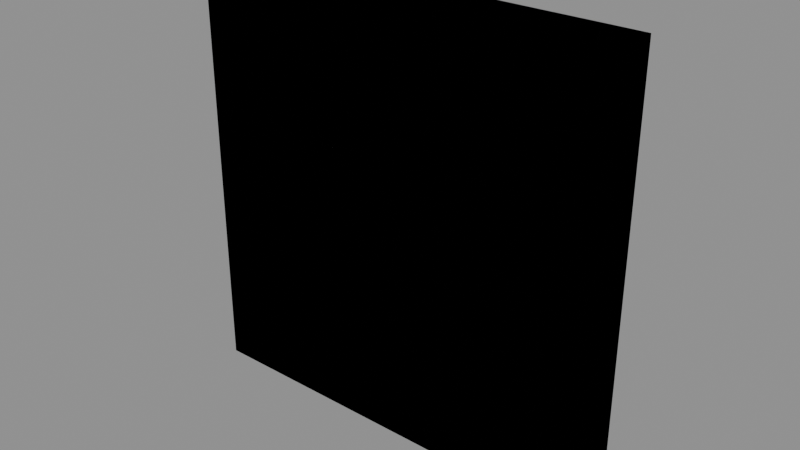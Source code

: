# Source: Kit_Brick_Wall.blend  (saved by Blender 4.2.66; exported with 4.5.12 LTS)
import bpy
from mathutils import Matrix  # noqa: F401  (used for matrix-valued properties, if any)

bpy.ops.wm.read_factory_settings(use_empty=True)
scene = bpy.context.scene
scene.name = 'Scene'

# ---- images (referenced by path relative to the original .blend; pixels are not part of the script)
import os
ASSET_DIR = os.environ.get("B2B_ASSET_DIR", "")  # directory of the original .blend (textures are referenced by path, not embedded)
HERE = os.path.dirname(os.path.abspath(__file__))  # packed textures are extracted next to this script under _unpacked/

def load_image(name, relpath, width, height, colorspace="sRGB"):
    """Load a texture the original file referenced (path relative to the .blend, or extracted next to this script)."""
    p = next((c for c in (os.path.join(HERE, relpath), os.path.join(ASSET_DIR, relpath)) if relpath and os.path.exists(c)), "")
    if p:
        img = bpy.data.images.load(p, check_existing=True)
        img.name = name
    else:  # same state as the original file: an image datablock whose file is absent (Cycles renders it pink)
        img = bpy.data.images.new(name, width, height)
        img.source = "FILE"
        img.filepath = "//" + (relpath or name)
    img.colorspace_settings.name = colorspace
    return img
img_t_brick_albedo_512_png = load_image('T_Brick_Albedo_512.png', 'T_Brick_Albedo_512.png', 1024, 1024, 'sRGB')
img_t_brick_orm_512_png = load_image('T_Brick_ORM_512.png', 'T_Brick_ORM_512.png', 1024, 1024, 'Non-Color')
img_t_brick_normal_512_png = load_image('T_Brick_Normal_512.png', 'T_Brick_Normal_512.png', 1024, 1024, 'Non-Color')

# ---- materials (node trees are filled in below, after node groups)
mat_m_brick = bpy.data.materials.new('M_Brick')

# ---- material node trees
mat_m_brick.use_nodes = True; mat_m_brick.node_tree.nodes.clear()
_N = mat_m_brick.node_tree.nodes; _L = mat_m_brick.node_tree.links
n0 = _N.new('ShaderNodeBsdfPrincipled'); n0.name = 'Principled BSDF'; n0.location = (10, 300)
n1 = _N.new('ShaderNodeOutputMaterial'); n1.name = 'Material Output'; n1.location = (300, 300)
n2 = _N.new('ShaderNodeTexImage'); n2.name = 'Image Texture'; n2.location = (0, 0)
n2.image = img_t_brick_albedo_512_png
n3 = _N.new('ShaderNodeTexImage'); n3.name = 'Image Texture.001'; n3.location = (0, 0)
n3.image = img_t_brick_orm_512_png
n4 = _N.new('ShaderNodeSeparateColor'); n4.name = 'Separate Color'; n4.location = (0, 0)
n5 = _N.new('ShaderNodeTexImage'); n5.name = 'Image Texture.002'; n5.location = (0, 0)
n5.image = img_t_brick_normal_512_png
n6 = _N.new('ShaderNodeNormalMap'); n6.name = 'Normal Map'; n6.location = (0, 0)
_L.new(n0.outputs[0], n1.inputs[0])
_L.new(n2.outputs[0], n0.inputs[0])
_L.new(n3.outputs[0], n4.inputs[0])
_L.new(n4.outputs[1], n0.inputs[2])
_L.new(n4.outputs[2], n0.inputs[1])
_L.new(n5.outputs[0], n6.inputs[1])
_L.new(n6.outputs[0], n0.inputs[5])
n1.is_active_output = True

# ---- meshes
me_kit_brick_wall_lod0 = bpy.data.meshes.new('Kit_Brick_Wall_LOD0')
me_kit_brick_wall_lod0.from_pydata([(-1.47, -0.095, 0.0), (-1.47, -0.125, 0.03), (-1.5, -0.095, 0.03), (-1.47, -0.095, 0.03), (-1.47, -0.125, 2.97), (-1.47, -0.095, 3.0), (-1.5, -0.095, 2.97), (-1.47, -0.095, 2.97), (-1.47, 0.095, 0.0), (-1.5, 0.095, 0.03), (-1.47, 0.125, 0.03), (-1.47, 0.095, 0.03), (-1.47, 0.095, 3.0), (-1.47, 0.125, 2.97), (-1.5, 0.095, 2.97), (-1.47, 0.095, 2.97), (1.47, -0.095, 0.0), (1.5, -0.095, 0.03), (1.47, -0.125, 0.03), (1.47, -0.095, 0.03), (1.47, -0.095, 3.0), (1.47, -0.125, 2.97), (1.5, -0.095, 2.97), (1.47, -0.095, 2.97), (1.47, 0.095, 0.0), (1.47, 0.125, 0.03), (1.5, 0.095, 0.03), (1.47, 0.095, 0.03), (1.47, 0.095, 3.0), (1.5, 0.095, 2.97), (1.47, 0.125, 2.97), (1.47, 0.095, 2.97)], [], [(18, 21, 4, 1), (26, 29, 22, 17), (28, 12, 5, 20), (2, 6, 14, 9), (10, 13, 30, 25), (8, 0, 3, 11), (11, 3, 2, 9), (1, 4, 7, 3), (3, 7, 6, 2), (5, 12, 15, 7), (7, 15, 14, 6), (13, 10, 11, 15), (15, 11, 9, 14), (24, 8, 11, 27), (27, 11, 10, 25), (12, 28, 31, 15), (15, 31, 30, 13), (29, 26, 27, 31), (31, 27, 25, 30), (16, 24, 27, 19), (19, 27, 26, 17), (28, 20, 23, 31), (31, 23, 22, 29), (21, 18, 19, 23), (23, 19, 17, 22), (0, 16, 19, 3), (3, 19, 18, 1), (20, 5, 7, 23), (23, 7, 4, 21), (8, 24, 16, 0)])
_uv = me_kit_brick_wall_lod0.uv_layers.new(name='Float2')
_uv.uv.foreach_set('vector', [0.735, 0.015, 0.735, 1.485, -0.735, 1.485, -0.735, 0.015, 0.0475, 0.015, 0.0475, 1.485, -0.0475, 1.485, -0.0475, 0.015, 0.735, 0.0475, -0.735, 0.0475, -0.735, -0.0475, 0.735, -0.0475, -0.0475, 0.015, -0.0475, 1.485, 0.0475, 1.485, 0.0475, 0.015, -0.735, 0.015, -0.735, 1.485, 0.735, 1.485, 0.735, 0.015, 0.0475, 0.0, -0.0475, 0.0, -0.0475, 0.015, 0.0475, 0.015, -0.735, 0.0475, -0.735, -0.0475, -0.75, -0.0475, -0.75, 0.0475, -0.0625, 0.015, -0.0625, 1.485, -0.0475, 1.485, -0.0475, 0.015, -0.735, 0.015, -0.735, 1.485, -0.75, 1.485, -0.75, 0.015, -0.0475, 1.5, 0.0475, 1.5, 0.0475, 1.485, -0.0475, 1.485, -0.735, -0.0475, -0.735, 0.0475, -0.75, 0.0475, -0.75, -0.0475, 0.0625, 1.485, 0.0625, 0.015, 0.0475, 0.015, 0.0475, 1.485, -0.735, 1.485, -0.735, 0.015, -0.75, 0.015, -0.75, 1.485, 0.735, 0.0, -0.735, 0.0, -0.735, 0.015, 0.735, 0.015, 0.735, 0.0475, -0.735, 0.0475, -0.735, 0.0625, 0.735, 0.0625, -0.735, 1.5, 0.735, 1.5, 0.735, 1.485, -0.735, 1.485, -0.735, 0.0475, 0.735, 0.0475, 0.735, 0.0625, -0.735, 0.0625, 0.75, 1.485, 0.75, 0.015, 0.735, 0.015, 0.735, 1.485, 0.0475, 1.485, 0.0475, 0.015, 0.0625, 0.015, 0.0625, 1.485, -0.0475, 0.0, 0.0475, 0.0, 0.0475, 0.015, -0.0475, 0.015, 0.735, -0.0475, 0.735, 0.0475, 0.75, 0.0475, 0.75, -0.0475, 0.0475, 1.5, -0.0475, 1.5, -0.0475, 1.485, 0.0475, 1.485, 0.735, 0.0475, 0.735, -0.0475, 0.75, -0.0475, 0.75, 0.0475, -0.0625, 1.485, -0.0625, 0.015, -0.0475, 0.015, -0.0475, 1.485, 0.735, 1.485, 0.735, 0.015, 0.75, 0.015, 0.75, 1.485, -0.735, 0.0, 0.735, 0.0, 0.735, 0.015, -0.735, 0.015, -0.735, -0.0475, 0.735, -0.0475, 0.735, -0.0625, -0.735, -0.0625, 0.735, 1.5, -0.735, 1.5, -0.735, 1.485, 0.735, 1.485, 0.735, -0.0475, -0.735, -0.0475, -0.735, -0.0625, 0.735, -0.0625, -0.735, 0.0475, 0.735, 0.0475, 0.735, -0.0475, -0.735, -0.0475])
_uv.active_render = True
_uv = me_kit_brick_wall_lod0.uv_layers.new(name='UV2_Lightmap')
_uv.uv.foreach_set('vector', [0.4953, 0.4953, 0.004747, 0.4953, 0.004747, 0.004747, 0.4953, 0.004747, 0.08713, 0.9953, 0.08713, 0.5047, 0.1188, 0.5047, 0.1188, 0.9953, 0.03645, 0.5047, 0.03645, 0.9953, 0.004747, 0.9953, 0.004747, 0.5047, 0.1283, 0.9953, 0.1283, 0.5047, 0.16, 0.5047, 0.16, 0.9953, 0.9953, 0.4953, 0.5047, 0.4953, 0.5047, 0.004747, 0.9953, 0.004747, 0.4065, 0.5047, 0.4065, 0.5364, 0.4015, 0.5364, 0.4015, 0.5047, 0.4305, 0.5364, 0.4305, 0.5047, 0.4355, 0.5047, 0.4355, 0.5364, 0.2565, 0.9953, 0.2565, 0.5047, 0.2615, 0.5047, 0.2615, 0.9953, 0.3145, 0.9953, 0.3145, 0.5047, 0.3195, 0.5047, 0.3195, 0.9953, 0.4885, 0.5364, 0.4885, 0.5047, 0.4935, 0.5047, 0.4935, 0.5364, 0.45, 0.5047, 0.45, 0.5364, 0.445, 0.5364, 0.445, 0.5047, 0.276, 0.5047, 0.276, 0.9953, 0.271, 0.9953, 0.271, 0.5047, 0.334, 0.5047, 0.334, 0.9953, 0.329, 0.9953, 0.329, 0.5047, 0.1745, 0.5047, 0.1745, 0.9953, 0.1695, 0.9953, 0.1695, 0.5047, 0.184, 0.9953, 0.184, 0.5047, 0.189, 0.5047, 0.189, 0.9953, 0.3725, 0.9953, 0.3725, 0.5047, 0.3775, 0.5047, 0.3775, 0.9953, 0.1985, 0.9953, 0.1985, 0.5047, 0.2035, 0.5047, 0.2035, 0.9953, 0.3485, 0.5047, 0.3485, 0.9953, 0.3435, 0.9953, 0.3435, 0.5047, 0.2905, 0.5047, 0.2905, 0.9953, 0.2855, 0.9953, 0.2855, 0.5047, 0.421, 0.5047, 0.421, 0.5364, 0.416, 0.5364, 0.416, 0.5047, 0.4645, 0.5047, 0.4645, 0.5364, 0.4595, 0.5364, 0.4595, 0.5047, 0.503, 0.5364, 0.503, 0.5047, 0.508, 0.5047, 0.508, 0.5364, 0.474, 0.5364, 0.474, 0.5047, 0.479, 0.5047, 0.479, 0.5364, 0.305, 0.5047, 0.305, 0.9953, 0.3, 0.9953, 0.3, 0.5047, 0.363, 0.5047, 0.363, 0.9953, 0.358, 0.9953, 0.358, 0.5047, 0.218, 0.5047, 0.218, 0.9953, 0.213, 0.9953, 0.213, 0.5047, 0.2325, 0.5047, 0.2325, 0.9953, 0.2275, 0.9953, 0.2275, 0.5047, 0.387, 0.9953, 0.387, 0.5047, 0.392, 0.5047, 0.392, 0.9953, 0.247, 0.5047, 0.247, 0.9953, 0.242, 0.9953, 0.242, 0.5047, 0.07764, 0.5047, 0.07764, 0.9953, 0.04594, 0.9953, 0.04594, 0.5047])
_ca = me_kit_brick_wall_lod0.color_attributes.new('Col', 'BYTE_COLOR', 'CORNER')
_ca.data.foreach_set('color', [0.0, 0.0, 0.0, 0.0, 0.0, 0.0, 0.0, 0.0, 0.0, 0.0, 0.0, 0.0, 0.0, 0.0, 0.0, 0.0, 0.0, 0.0, 0.0, 0.0, 0.0, 0.0, 0.0, 0.0, 0.0, 0.0, 0.0, 0.0, 0.0, 0.0, 0.0, 0.0, 0.0, 0.0, 0.0, 0.0, 0.0, 0.0, 0.0, 0.0, 0.0, 0.0, 0.0, 0.0, 0.0, 0.0, 0.0, 0.0, 0.0, 0.0, 0.0, 0.0, 0.0, 0.0, 0.0, 0.0, 0.0, 0.0, 0.0, 0.0, 0.0, 0.0, 0.0, 0.0, 0.0, 0.0, 0.0, 0.0, 0.0, 0.0, 0.0, 0.0, 0.0, 0.0, 0.0, 0.0, 0.0, 0.0, 0.0, 0.0, 0.0, 0.0, 0.0, 0.0, 0.0, 0.0, 0.0, 0.0, 0.0, 0.0, 0.0, 0.0, 0.0, 0.0, 0.0, 0.0, 0.0, 0.0, 0.0, 0.0, 0.0, 0.0, 0.0, 0.0, 0.0, 0.0, 0.0, 0.0, 0.0, 0.0, 0.0, 0.0, 0.0, 0.0, 0.0, 0.0, 0.0, 0.0, 0.0, 0.0, 0.0, 0.0, 0.0, 0.0, 0.0, 0.0, 0.0, 0.0, 0.0, 0.0, 0.0, 0.0, 0.0, 0.0, 0.0, 0.0, 0.0, 0.0, 0.0, 0.0, 0.0, 0.0, 0.0, 0.0, 0.0, 0.0, 0.0, 0.0, 0.0, 0.0, 0.0, 0.0, 0.0, 0.0, 0.0, 0.0, 0.0, 0.0, 0.0, 0.0, 0.0, 0.0, 0.0, 0.0, 0.0, 0.0, 0.0, 0.0, 0.0, 0.0, 0.0, 0.0, 0.0, 0.0, 0.0, 0.0, 0.0, 0.0, 0.0, 0.0, 0.0, 0.0, 0.0, 0.0, 0.0, 0.0, 0.0, 0.0, 0.0, 0.0, 0.0, 0.0, 0.0, 0.0, 0.0, 0.0, 0.0, 0.0, 0.0, 0.0, 0.0, 0.0, 0.0, 0.0, 0.0, 0.0, 0.0, 0.0, 0.0, 0.0, 0.0, 0.0, 0.0, 0.0, 0.0, 0.0, 0.0, 0.0, 0.0, 0.0, 0.0, 0.0, 0.0, 0.0, 0.0, 0.0, 0.0, 0.0, 0.0, 0.0, 0.0, 0.0, 0.0, 0.0, 0.0, 0.0, 0.0, 0.0, 0.0, 0.0, 0.0, 0.0, 0.0, 0.0, 0.0, 0.0, 0.0, 0.0, 0.0, 0.0, 0.0, 0.0, 0.0, 0.0, 0.0, 0.0, 0.0, 0.0, 0.0, 0.0, 0.0, 0.0, 0.0, 0.0, 0.0, 0.0, 0.0, 0.0, 0.0, 0.0, 0.0, 0.0, 0.0, 0.0, 0.0, 0.0, 0.0, 0.0, 0.0, 0.0, 0.0, 0.0, 0.0, 0.0, 0.0, 0.0, 0.0, 0.0, 0.0, 0.0, 0.0, 0.0, 0.0, 0.0, 0.0, 0.0, 0.0, 0.0, 0.0, 0.0, 0.0, 0.0, 0.0, 0.0, 0.0, 0.0, 0.0, 0.0, 0.0, 0.0, 0.0, 0.0, 0.0, 0.0, 0.0, 0.0, 0.0, 0.0, 0.0, 0.0, 0.0, 0.0, 0.0, 0.0, 0.0, 0.0, 0.0, 0.0, 0.0, 0.0, 0.0, 0.0, 0.0, 0.0, 0.0, 0.0, 0.0, 0.0, 0.0, 0.0, 0.0, 0.0, 0.0, 0.0, 0.0, 0.0, 0.0, 0.0, 0.0, 0.0, 0.0, 0.0, 0.0, 0.0, 0.0, 0.0, 0.0, 0.0, 0.0, 0.0, 0.0, 0.0, 0.0, 0.0, 0.0, 0.0, 0.0, 0.0, 0.0, 0.0, 0.0, 0.0, 0.0, 0.0, 0.0, 0.0, 0.0, 0.0, 0.0, 0.0, 0.0, 0.0, 0.0, 0.0, 0.0, 0.0, 0.0, 0.0, 0.0, 0.0, 0.0, 0.0, 0.0, 0.0, 0.0, 0.0, 0.0, 0.0, 0.0, 0.0, 0.0, 0.0, 0.0, 0.0, 0.0, 0.0, 0.0, 0.0, 0.0, 0.0, 0.0, 0.0, 0.0, 0.0, 0.0, 0.0, 0.0, 0.0, 0.0, 0.0, 0.0, 0.0, 0.0, 0.0, 0.0, 0.0, 0.0, 0.0, 0.0, 0.0, 0.0, 0.0, 0.0, 0.0, 0.0, 0.0, 0.0, 0.0, 0.0, 0.0, 0.0, 0.0, 0.0, 0.0, 0.0, 0.0, 0.0, 0.0, 0.0, 0.0, 0.0, 0.0, 0.0, 0.0, 0.0, 0.0, 0.0, 0.0, 0.0, 0.0, 0.0, 0.0, 0.0, 0.0, 0.0, 0.0, 0.0, 0.0, 0.0, 0.0, 0.0, 0.0, 0.0, 0.0, 0.0, 0.0, 0.0, 0.0, 0.0, 0.0])
me_kit_brick_wall_lod0.materials.append(mat_m_brick)
me_kit_brick_wall_lod0.update()
me_kit_brick_wall_lod1 = bpy.data.meshes.new('Kit_Brick_Wall_LOD1')
me_kit_brick_wall_lod1.from_pydata([(-1.5, -0.125, 0.0), (-1.5, -0.125, 3.0), (-1.5, 0.125, 0.0), (-1.5, 0.125, 3.0), (1.5, -0.125, 0.0), (1.5, -0.125, 3.0), (1.5, 0.125, 0.0), (1.5, 0.125, 3.0)], [], [(0, 1, 3, 2), (2, 3, 7, 6), (6, 7, 5, 4), (4, 5, 1, 0), (2, 6, 4, 0), (7, 3, 1, 5)])
_uv = me_kit_brick_wall_lod1.uv_layers.new(name='Float2')
_uv.uv.foreach_set('vector', [-0.0625, 0.0, -0.0625, 1.5, 0.0625, 1.5, 0.0625, 0.0, -0.75, 0.0, -0.75, 1.5, 0.75, 1.5, 0.75, 0.0, 0.0625, 0.0, 0.0625, 1.5, -0.0625, 1.5, -0.0625, 0.0, 0.75, 0.0, 0.75, 1.5, -0.75, 1.5, -0.75, 0.0, -0.75, 0.0625, 0.75, 0.0625, 0.75, -0.0625, -0.75, -0.0625, 0.75, 0.0625, -0.75, 0.0625, -0.75, -0.0625, 0.75, -0.0625])
_uv.active_render = True
_uv = me_kit_brick_wall_lod1.uv_layers.new(name='UV2_Lightmap')
_uv.uv.foreach_set('vector', [0.09787, 0.9969, 0.09787, 0.5031, 0.139, 0.5031, 0.139, 0.9969, 0.4969, 0.4969, 0.003115, 0.4969, 0.003115, 0.003115, 0.4969, 0.003115, 0.1453, 0.9969, 0.1453, 0.5031, 0.1864, 0.5031, 0.1864, 0.9969, 0.9969, 0.4969, 0.5031, 0.4969, 0.5031, 0.003115, 0.9969, 0.003115, 0.04426, 0.5031, 0.04426, 0.9969, 0.003115, 0.9969, 0.003115, 0.5031, 0.09164, 0.5031, 0.09164, 0.9969, 0.05049, 0.9969, 0.05049, 0.5031])
_ca = me_kit_brick_wall_lod1.color_attributes.new('Col', 'BYTE_COLOR', 'CORNER')
_ca.data.foreach_set('color', [0.0, 0.0, 0.0, 0.0, 0.0, 0.0, 0.0, 0.0, 0.0, 0.0, 0.0, 0.0, 0.0, 0.0, 0.0, 0.0, 0.0, 0.0, 0.0, 0.0, 0.0, 0.0, 0.0, 0.0, 0.0, 0.0, 0.0, 0.0, 0.0, 0.0, 0.0, 0.0, 0.0, 0.0, 0.0, 0.0, 0.0, 0.0, 0.0, 0.0, 0.0, 0.0, 0.0, 0.0, 0.0, 0.0, 0.0, 0.0, 0.0, 0.0, 0.0, 0.0, 0.0, 0.0, 0.0, 0.0, 0.0, 0.0, 0.0, 0.0, 0.0, 0.0, 0.0, 0.0, 0.0, 0.0, 0.0, 0.0, 0.0, 0.0, 0.0, 0.0, 0.0, 0.0, 0.0, 0.0, 0.0, 0.0, 0.0, 0.0, 0.0, 0.0, 0.0, 0.0, 0.0, 0.0, 0.0, 0.0, 0.0, 0.0, 0.0, 0.0, 0.0, 0.0, 0.0, 0.0])
me_kit_brick_wall_lod1.materials.append(mat_m_brick)
me_kit_brick_wall_lod1.update()
me_ucx_kit_brick_wall_lod0_01 = bpy.data.meshes.new('UCX_Kit_Brick_Wall_LOD0_01')
me_ucx_kit_brick_wall_lod0_01.from_pydata([(-1.5, -0.125, 0.0), (-1.5, -0.125, 3.0), (-1.5, 0.125, 0.0), (-1.5, 0.125, 3.0), (1.5, -0.125, 0.0), (1.5, -0.125, 3.0), (1.5, 0.125, 0.0), (1.5, 0.125, 3.0)], [], [(0, 1, 3, 2), (2, 3, 7, 6), (6, 7, 5, 4), (4, 5, 1, 0), (2, 6, 4, 0), (7, 3, 1, 5)])
me_ucx_kit_brick_wall_lod0_01.update()

# ---- objects
ob_kit_brick_wall = bpy.data.objects.new('Kit_Brick_Wall', None)
ob_kit_brick_wall_lod0 = bpy.data.objects.new('Kit_Brick_Wall_LOD0', me_kit_brick_wall_lod0)
ob_kit_brick_wall_lod1 = bpy.data.objects.new('Kit_Brick_Wall_LOD1', me_kit_brick_wall_lod1)
ob_ucx_kit_brick_wall_lod0_01 = bpy.data.objects.new('UCX_Kit_Brick_Wall_LOD0_01', me_ucx_kit_brick_wall_lod0_01)

# ---- transforms, parenting, visibility, modifiers, constraints
ob_kit_brick_wall.location = (0.0, 0.0, 0.0)
ob_kit_brick_wall.empty_display_size = 0.2
ob_kit_brick_wall_lod0.parent = ob_kit_brick_wall
ob_kit_brick_wall_lod0.location = (0.0, 0.0, 0.0)
ob_kit_brick_wall_lod1.parent = ob_kit_brick_wall
ob_kit_brick_wall_lod1.location = (0.0, 0.0, 0.0)
ob_ucx_kit_brick_wall_lod0_01.parent = ob_kit_brick_wall
ob_ucx_kit_brick_wall_lod0_01.location = (0.0, 0.0, 0.0)
ob_ucx_kit_brick_wall_lod0_01.display_type = 'WIRE'

# ---- collection membership
scene.collection.objects.link(ob_kit_brick_wall)
scene.collection.objects.link(ob_kit_brick_wall_lod0)
scene.collection.objects.link(ob_kit_brick_wall_lod1)
scene.collection.objects.link(ob_ucx_kit_brick_wall_lod0_01)

# ---- scene / render settings (as saved in the file)
scene.frame_start = 1; scene.frame_end = 250; scene.frame_set(1)
scene.render.engine = 'BLENDER_EEVEE_NEXT'
bpy.context.view_layer.update()

# ---- added for rendering (the .blend has no active camera and no usable light): camera, sun + grey world if the file has none
cam_auto = bpy.data.cameras.new('AutoCamera')
cam_auto.lens = 50.0
cam_auto.sensor_width = 36.0
cam_auto.clip_end = 1000.0
ob_auto_camera = bpy.data.objects.new('AutoCamera', cam_auto)
scene.collection.objects.link(ob_auto_camera)
ob_auto_camera.location = (3.9322, -4.71865, 4.64576)
ob_auto_camera.rotation_euler = (1.09748, -7.21219e-08, 0.694738)
scene.camera = ob_auto_camera
light_auto_sun = bpy.data.lights.new('AutoSun', 'SUN')
light_auto_sun.energy = 3.0
light_auto_sun.angle = 0.0523599
ob_auto_sun = bpy.data.objects.new('AutoSun', light_auto_sun)
scene.collection.objects.link(ob_auto_sun)
ob_auto_sun.rotation_euler = (0.872665, 0.174533, 0.523599)
if scene.world is None:
    world_auto = bpy.data.worlds.new('AutoWorld')
    world_auto.color = (0.3, 0.3, 0.3)
    scene.world = world_auto
bpy.context.view_layer.update()
